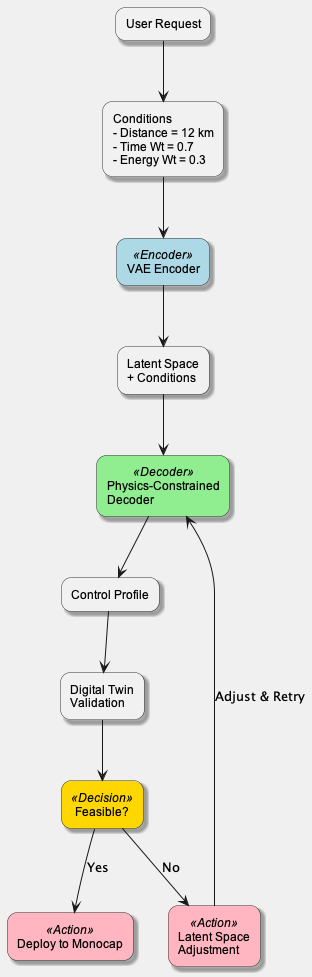

The diagram above was rendered by PlantUML. Its source (embedded in the PNG):
@startuml
'----------------------------------------------------
' Layout & Style
'----------------------------------------------------
top to bottom direction
skinparam componentStyle rectangle
skinparam roundcorner 20
skinparam shadowing true
skinparam backgroundColor #F0F0F0
skinparam component {
  BackgroundColor<<Encoder>> #ADD8E6
  BackgroundColor<<Decoder>> #90EE90
  BackgroundColor<<Decision>> #FFD700
  BackgroundColor<<Action>> #FFB6C1
  BorderColor #333333
  FontSize 12
  FontName Arial
}

'----------------------------------------------------
' Components
'----------------------------------------------------
component "User Request" as A

component "Conditions\n- Distance = 12 km\n- Time Wt = 0.7\n- Energy Wt = 0.3" as B

component "VAE Encoder" as C <<Encoder>>
component "Physics-Constrained\nDecoder" as E <<Decoder>>

component "Latent Space\n+ Conditions" as D
component "Control Profile" as F
component "Digital Twin\nValidation" as G

component "Feasible?" as H <<Decision>>

component "Deploy to Monocap" as I <<Action>>
component "Latent Space\nAdjustment" as J <<Action>>

'----------------------------------------------------
' Connections
'----------------------------------------------------
A --> B
B --> C
C --> D
D --> E
E --> F
F --> G
G --> H

H --> I : Yes
H --> J : No

J --> E : “Adjust & Retry”

@enduml